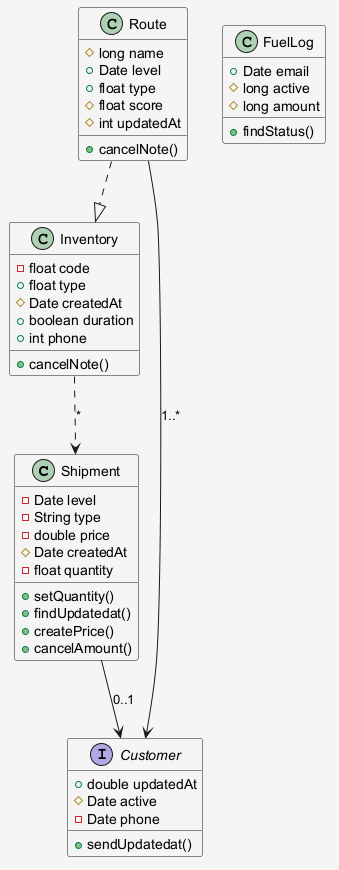

The diagram above was rendered by PlantUML. Its source (embedded in the PNG):
@startuml
skinparam shadowing false
skinparam backgroundColor #F5F5F5
class Shipment {
  -Date level
  -String type
  -double price
  #Date createdAt
  -float quantity
  +setQuantity()
  +findUpdatedat()
  +createPrice()
  +cancelAmount()
}
class Inventory {
  -float code
  +float type
  #Date createdAt
  +boolean duration
  +int phone
  +cancelNote()
}
class FuelLog {
  +Date email
  #long active
  #long amount
  +findStatus()
}
interface Customer {
  +double updatedAt
  #Date active
  -Date phone
  +sendUpdatedat()
}
class Route {
  #long name
  +Date level
  +float type
  #float score
  #int updatedAt
  +cancelNote()
}
Route ..|> Inventory
Route --> Customer : "1..*"
Shipment --> Customer : "0..1"
Inventory ..> Shipment : "*"
@enduml